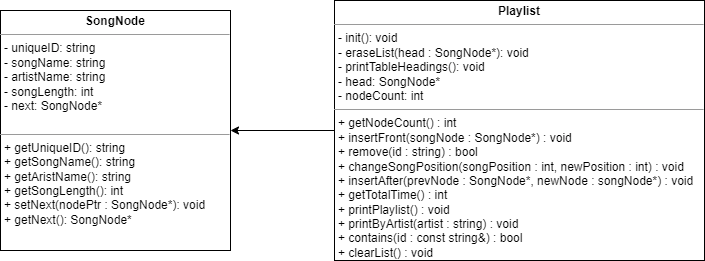

The diagram above was exported from draw.io. Its source (the exported page's mxGraphModel, read from the mxfile embedded in the PNG):
<mxGraphModel dx="269" dy="581" grid="1" gridSize="10" guides="1" tooltips="1" connect="1" arrows="1" fold="1" page="1" pageScale="1" pageWidth="827" pageHeight="1169" math="0" shadow="0">
  <root>
    <mxCell id="WIyWlLk6GJQsqaUBKTNV-0" />
    <mxCell id="WIyWlLk6GJQsqaUBKTNV-1" parent="WIyWlLk6GJQsqaUBKTNV-0" />
    <mxCell id="I-NUeSyYDwnRu7bhZBPy-4" value="&lt;p style=&quot;margin: 0px ; margin-top: 4px ; text-align: center&quot;&gt;&lt;b&gt;SongNode&lt;/b&gt;&lt;/p&gt;&lt;hr size=&quot;1&quot;&gt;&lt;p style=&quot;margin: 0px ; margin-left: 4px&quot;&gt;- uniqueID: string&lt;/p&gt;&lt;p style=&quot;margin: 0px ; margin-left: 4px&quot;&gt;- songName: string&lt;/p&gt;&lt;p style=&quot;margin: 0px ; margin-left: 4px&quot;&gt;&lt;span&gt;- artistName: string&lt;/span&gt;&lt;/p&gt;&lt;p style=&quot;margin: 0px ; margin-left: 4px&quot;&gt;- songLength: int&lt;span&gt;&lt;br&gt;&lt;/span&gt;&lt;/p&gt;&lt;p style=&quot;margin: 0px ; margin-left: 4px&quot;&gt;- next: SongNode*&lt;br&gt;&lt;/p&gt;&lt;div&gt;&lt;br&gt;&lt;/div&gt;&lt;hr size=&quot;1&quot;&gt;&lt;p style=&quot;margin: 0px ; margin-left: 4px&quot;&gt;+ getUniqueID(): string&lt;/p&gt;&lt;p style=&quot;margin: 0px ; margin-left: 4px&quot;&gt;+ getSongName(): string&lt;br&gt;&lt;/p&gt;&lt;p style=&quot;margin: 0px ; margin-left: 4px&quot;&gt;+ getAristName(): string&lt;br&gt;&lt;/p&gt;&lt;p style=&quot;margin: 0px ; margin-left: 4px&quot;&gt;+ getSongLength(): int&lt;br&gt;&lt;/p&gt;&lt;p style=&quot;margin: 0px ; margin-left: 4px&quot;&gt;+ setNext(nodePtr : SongNode*): void&lt;br&gt;&lt;/p&gt;&lt;p style=&quot;margin: 0px ; margin-left: 4px&quot;&gt;+ getNext(): SongNode*&lt;br&gt;&lt;/p&gt;" style="verticalAlign=top;align=left;overflow=fill;fontSize=12;fontFamily=Helvetica;html=1;" vertex="1" parent="WIyWlLk6GJQsqaUBKTNV-1">
      <mxGeometry x="80" y="180" width="230" height="240" as="geometry" />
    </mxCell>
    <mxCell id="I-NUeSyYDwnRu7bhZBPy-8" style="edgeStyle=orthogonalEdgeStyle;rounded=0;orthogonalLoop=1;jettySize=auto;html=1;entryX=1;entryY=0.5;entryDx=0;entryDy=0;" edge="1" parent="WIyWlLk6GJQsqaUBKTNV-1" source="I-NUeSyYDwnRu7bhZBPy-5" target="I-NUeSyYDwnRu7bhZBPy-4">
      <mxGeometry relative="1" as="geometry" />
    </mxCell>
    <mxCell id="I-NUeSyYDwnRu7bhZBPy-5" value="&lt;p style=&quot;margin: 0px ; margin-top: 4px ; text-align: center&quot;&gt;&lt;b&gt;Playlist&lt;/b&gt;&lt;/p&gt;&lt;hr size=&quot;1&quot;&gt;&lt;p style=&quot;margin: 0px ; margin-left: 4px&quot;&gt;- init(): void&lt;/p&gt;&lt;p style=&quot;margin: 0px ; margin-left: 4px&quot;&gt;- eraseList(head : SongNode*): void&lt;/p&gt;&lt;p style=&quot;margin: 0px ; margin-left: 4px&quot;&gt;- printTableHeadings(): void&lt;/p&gt;&lt;p style=&quot;margin: 0px ; margin-left: 4px&quot;&gt;- head: SongNode*&lt;/p&gt;&lt;p style=&quot;margin: 0px ; margin-left: 4px&quot;&gt;- nodeCount: int&lt;/p&gt;&lt;hr size=&quot;1&quot;&gt;&lt;p style=&quot;margin: 0px ; margin-left: 4px&quot;&gt;+ getNodeCount() : int&lt;/p&gt;&lt;p style=&quot;margin: 0px ; margin-left: 4px&quot;&gt;+ insertFront(songNode : SongNode*) : void&lt;/p&gt;&lt;p style=&quot;margin: 0px ; margin-left: 4px&quot;&gt;+ remove(id : string) : bool&lt;/p&gt;&lt;p style=&quot;margin: 0px ; margin-left: 4px&quot;&gt;+ changeSongPosition(songPosition : int, newPosition : int) : void&lt;/p&gt;&lt;p style=&quot;margin: 0px ; margin-left: 4px&quot;&gt;+ insertAfter(prevNode : SongNode*, newNode : songNode*) : void&lt;/p&gt;&lt;p style=&quot;margin: 0px ; margin-left: 4px&quot;&gt;+ getTotalTime() : int&lt;/p&gt;&lt;p style=&quot;margin: 0px ; margin-left: 4px&quot;&gt;+ printPlaylist() : void&lt;/p&gt;&lt;p style=&quot;margin: 0px ; margin-left: 4px&quot;&gt;+ printByArtist(artist : string) : void&lt;/p&gt;&lt;p style=&quot;margin: 0px ; margin-left: 4px&quot;&gt;+ contains(id : const string&amp;amp;) : bool&lt;/p&gt;&lt;p style=&quot;margin: 0px ; margin-left: 4px&quot;&gt;+ clearList() : void&lt;/p&gt;" style="verticalAlign=top;align=left;overflow=fill;fontSize=12;fontFamily=Helvetica;html=1;" vertex="1" parent="WIyWlLk6GJQsqaUBKTNV-1">
      <mxGeometry x="414" y="170" width="370" height="260" as="geometry" />
    </mxCell>
  </root>
</mxGraphModel>